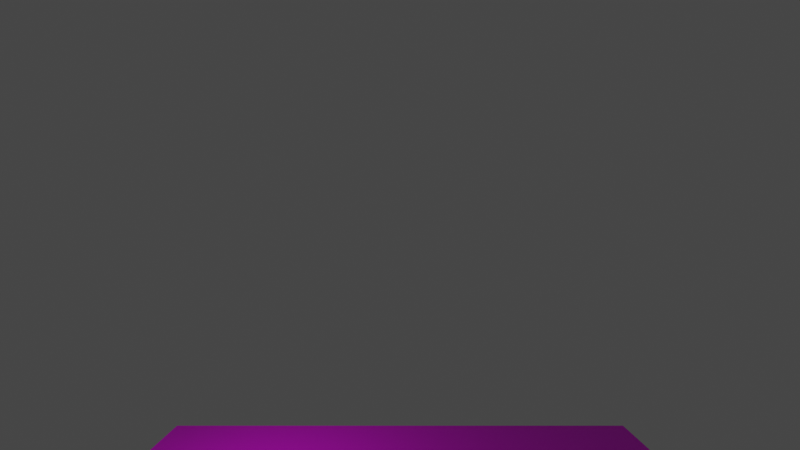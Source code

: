 # Source: test_world.blend  (saved by Blender 3.6.11; exported with 4.5.12 LTS)
import bpy
from mathutils import Matrix  # noqa: F401  (used for matrix-valued properties, if any)

bpy.ops.wm.read_factory_settings(use_empty=True)
scene = bpy.context.scene
scene.name = 'Scene'

# ---- collections
col_collection = bpy.data.collections.new('Collection'); scene.collection.children.link(col_collection)

# ---- images (referenced by path relative to the original .blend; pixels are not part of the script)
import os
ASSET_DIR = os.environ.get("B2B_ASSET_DIR", "")  # directory of the original .blend (textures are referenced by path, not embedded)
HERE = os.path.dirname(os.path.abspath(__file__))  # packed textures are extracted next to this script under _unpacked/

def load_image(name, relpath, width, height, colorspace="sRGB"):
    """Load a texture the original file referenced (path relative to the .blend, or extracted next to this script)."""
    p = next((c for c in (os.path.join(HERE, relpath), os.path.join(ASSET_DIR, relpath)) if relpath and os.path.exists(c)), "")
    if p:
        img = bpy.data.images.load(p, check_existing=True)
        img.name = name
    else:  # same state as the original file: an image datablock whose file is absent (Cycles renders it pink)
        img = bpy.data.images.new(name, width, height)
        img.source = "FILE"
        img.filepath = "//" + (relpath or name)
    img.colorspace_settings.name = colorspace
    return img
img_smooth_stone_png = load_image('smooth_stone.png', 'smooth_stone.png', 1024, 1024, 'sRGB')

# ---- materials (node trees are filled in below, after node groups)
mat_floor_plane_material = bpy.data.materials.new('floor_plane_material')
mat_floor_plane_material.use_transparent_shadow = False

# ---- material node trees
mat_floor_plane_material.use_nodes = True; mat_floor_plane_material.node_tree.nodes.clear()
_N = mat_floor_plane_material.node_tree.nodes; _L = mat_floor_plane_material.node_tree.links
n0 = _N.new('ShaderNodeBsdfPrincipled'); n0.name = 'Principled BSDF'; n0.location = (10, 300)
n0.distribution = 'GGX'
n0.subsurface_method = 'RANDOM_WALK_SKIN'
n0.inputs[3].default_value = 1.45
n0.inputs[27].default_value = (0.0, 0.0, 0.0, 1.0)
n0.inputs[28].default_value = 1.0
n1 = _N.new('ShaderNodeOutputMaterial'); n1.name = 'Material Output'; n1.location = (300, 300)
n2 = _N.new('ShaderNodeTexImage'); n2.name = 'Image Texture'; n2.location = (-280, 280)
n2.image = img_smooth_stone_png
n2.interpolation = 'Closest'
_L.new(n0.outputs[0], n1.inputs[0])
_L.new(n2.outputs[0], n0.inputs[0])
n1.is_active_output = True

# ---- world
world_world = bpy.data.worlds.new('World'); scene.world = world_world
world_world.use_nodes = True; world_world.node_tree.nodes.clear()
_N = world_world.node_tree.nodes; _L = world_world.node_tree.links
n0 = _N.new('ShaderNodeOutputWorld'); n0.name = 'World Output'; n0.location = (300, 300)
n1 = _N.new('ShaderNodeBackground'); n1.name = 'Background'; n1.location = (10, 300)
n1.inputs[0].default_value = (0.05088, 0.05088, 0.05088, 1.0)
_L.new(n1.outputs[0], n0.inputs[0])
n0.is_active_output = True
world_world.color = (0.05088, 0.05088, 0.05088)
world_world.use_sun_shadow = False
world_world.sun_shadow_jitter_overblur = 0.0

# ---- cameras
cam_camera_001 = bpy.data.cameras.new('Camera.001')
cam_camera_001.lens = 18.0
cam_camera_001.ortho_scale = 16.6
cam_camera_001.lens_unit = 'FOV'

# ---- lights
light_point = bpy.data.lights.new('Point', 'POINT')
light_point.transmission_factor = 0.0
light_point.energy = 1e+04
light_point.shadow_maximum_resolution = 0.006
light_point.use_absolute_resolution = True

# ---- meshes
me_plane = bpy.data.meshes.new('Plane')
me_plane.from_pydata([(-1.0, -1.0, 0.0), (1.0, -1.0, 0.0), (-1.0, 1.0, 0.0), (1.0, 1.0, 0.0)], [], [(0, 1, 3, 2)])
_uv = me_plane.uv_layers.new(name='UVMap')
_uv.uv.foreach_set('vector', [-24.5, -24.5, 25.5, -24.5, 25.5, 25.5, -24.5, 25.5])
me_plane.materials.append(mat_floor_plane_material)
me_plane.update()

# ---- objects
ob_ground_plane = bpy.data.objects.new('Ground_plane', me_plane)
ob_camera = bpy.data.objects.new('Camera', cam_camera_001)
ob_global_light = bpy.data.objects.new('Global_light', light_point)

# ---- transforms, parenting, visibility, modifiers, constraints
ob_ground_plane.location = (0.0, 0.0, 0.0)
ob_ground_plane.rotation_mode = 'QUATERNION'
ob_ground_plane.rotation_quaternion = (1.0, 0.0, 0.0, -0.0)
ob_ground_plane.scale = (50.0, 50.0, 1.0)
ob_camera.location = (0.0, -39.71, 44.98)
ob_camera.rotation_euler = (1.571, -0.0, 0.0)
ob_camera.scale = (2.0, 2.0, 2.0)
ob_global_light.location = (-25.62, 23.13, 32.52)

# ---- collection membership
col_collection.objects.link(ob_ground_plane)
col_collection.objects.link(ob_camera)
col_collection.objects.link(ob_global_light)

# ---- scene / render settings (as saved in the file)
scene.camera = ob_camera
scene.frame_start = 1; scene.frame_end = 250; scene.frame_set(2)
scene.render.engine = 'BLENDER_EEVEE_NEXT'
scene.cycles.sampling_pattern = 'TABULATED_SOBOL'
scene.view_settings.view_transform = 'Filmic'
bpy.context.view_layer.update()
